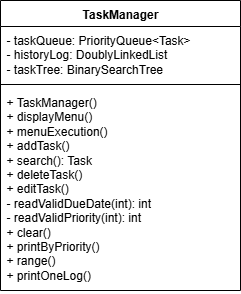

The diagram above was exported from draw.io. Its source (the exported page's mxGraphModel, read from the mxfile embedded in the PNG):
<mxGraphModel dx="703" dy="794" grid="1" gridSize="10" guides="1" tooltips="1" connect="1" arrows="1" fold="1" page="1" pageScale="1" pageWidth="850" pageHeight="1100" math="0" shadow="0">
  <root>
    <mxCell id="0" />
    <mxCell id="1" parent="0" />
    <mxCell id="fU1Wnyb-mJzuVwIVJWHU-19" value="TaskManager" style="swimlane;fontStyle=1;align=center;verticalAlign=top;childLayout=stackLayout;horizontal=1;startSize=26;horizontalStack=0;resizeParent=1;resizeParentMax=0;resizeLast=0;collapsible=1;marginBottom=0;whiteSpace=wrap;html=1;" parent="1" vertex="1">
      <mxGeometry x="170" y="660" width="240" height="290" as="geometry" />
    </mxCell>
    <mxCell id="fU1Wnyb-mJzuVwIVJWHU-20" value="- taskQueue: PriorityQueue&amp;lt;Task&amp;gt;&lt;div&gt;- historyLog: DoublyLinkedList&lt;/div&gt;&lt;div&gt;- taskTree: BinarySearchTree&lt;/div&gt;" style="text;strokeColor=none;fillColor=none;align=left;verticalAlign=top;spacingLeft=4;spacingRight=4;overflow=hidden;rotatable=0;points=[[0,0.5],[1,0.5]];portConstraint=eastwest;whiteSpace=wrap;html=1;" parent="fU1Wnyb-mJzuVwIVJWHU-19" vertex="1">
      <mxGeometry y="26" width="240" height="54" as="geometry" />
    </mxCell>
    <mxCell id="fU1Wnyb-mJzuVwIVJWHU-21" value="" style="line;strokeWidth=1;fillColor=none;align=left;verticalAlign=middle;spacingTop=-1;spacingLeft=3;spacingRight=3;rotatable=0;labelPosition=right;points=[];portConstraint=eastwest;strokeColor=inherit;" parent="fU1Wnyb-mJzuVwIVJWHU-19" vertex="1">
      <mxGeometry y="80" width="240" height="8" as="geometry" />
    </mxCell>
    <mxCell id="fU1Wnyb-mJzuVwIVJWHU-22" value="+ TaskManager()&lt;div&gt;+ displayMenu()&lt;/div&gt;&lt;div&gt;+ menuExecution()&lt;/div&gt;&lt;div&gt;+ addTask()&lt;/div&gt;&lt;div&gt;+ search(): Task&lt;/div&gt;&lt;div&gt;+ deleteTask()&lt;/div&gt;&lt;div&gt;+ editTask()&lt;/div&gt;&lt;div&gt;- readValidDueDate(int): int&lt;/div&gt;&lt;div&gt;- readValidPriority(int): int&lt;/div&gt;&lt;div&gt;+ clear()&lt;/div&gt;&lt;div&gt;+ printByPriority()&lt;/div&gt;&lt;div&gt;+ range()&lt;/div&gt;&lt;div&gt;+ printOneLog()&lt;/div&gt;" style="text;strokeColor=none;fillColor=none;align=left;verticalAlign=top;spacingLeft=4;spacingRight=4;overflow=hidden;rotatable=0;points=[[0,0.5],[1,0.5]];portConstraint=eastwest;whiteSpace=wrap;html=1;" parent="fU1Wnyb-mJzuVwIVJWHU-19" vertex="1">
      <mxGeometry y="88" width="240" height="202" as="geometry" />
    </mxCell>
  </root>
</mxGraphModel>